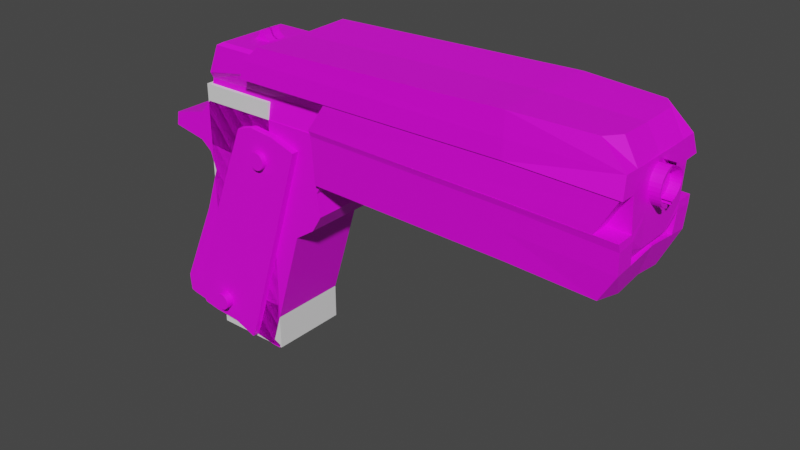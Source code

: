 # Source: Sci-Fi_Pistol.blend  (saved by Blender 3.3.6; exported with 4.5.12 LTS)
import bpy
from mathutils import Matrix  # noqa: F401  (used for matrix-valued properties, if any)

bpy.ops.wm.read_factory_settings(use_empty=True)
scene = bpy.context.scene
scene.name = 'Scene'

# ---- collections
col_collection = bpy.data.collections.new('Collection'); scene.collection.children.link(col_collection)

# ---- images (referenced by path relative to the original .blend; pixels are not part of the script)
import os
ASSET_DIR = os.environ.get("B2B_ASSET_DIR", "")  # directory of the original .blend (textures are referenced by path, not embedded)
HERE = os.path.dirname(os.path.abspath(__file__))  # packed textures are extracted next to this script under _unpacked/

def load_image(name, relpath, width, height, colorspace="sRGB"):
    """Load a texture the original file referenced (path relative to the .blend, or extracted next to this script)."""
    p = next((c for c in (os.path.join(HERE, relpath), os.path.join(ASSET_DIR, relpath)) if relpath and os.path.exists(c)), "")
    if p:
        img = bpy.data.images.load(p, check_existing=True)
        img.name = name
    else:  # same state as the original file: an image datablock whose file is absent (Cycles renders it pink)
        img = bpy.data.images.new(name, width, height)
        img.source = "FILE"
        img.filepath = "//" + (relpath or name)
    img.colorspace_settings.name = colorspace
    return img
img_base_colour_diffuse = load_image('Base Colour Diffuse', 'Base Colour Diffuse.png', 1024, 1024, 'sRGB')

# ---- materials (node trees are filled in below, after node groups)
mat_base = bpy.data.materials.new('Base')
mat_base.use_transparent_shadow = False

# ---- material node trees
mat_base.use_nodes = True; mat_base.node_tree.nodes.clear()
_N = mat_base.node_tree.nodes; _L = mat_base.node_tree.links
n0 = _N.new('ShaderNodeBsdfPrincipled'); n0.name = 'Principled BSDF'; n0.location = (10, 300)
n0.distribution = 'GGX'
n0.subsurface_method = 'RANDOM_WALK_SKIN'
n0.inputs[3].default_value = 1.45
n0.inputs[27].default_value = (0.0, 0.0, 0.0, 1.0)
n0.inputs[28].default_value = 1.0
n1 = _N.new('ShaderNodeOutputMaterial'); n1.name = 'Material Output'; n1.location = (300, 300)
n2 = _N.new('ShaderNodeTexImage'); n2.name = 'Image Texture'; n2.location = (-299, 168)
n2.image = img_base_colour_diffuse
_L.new(n0.outputs[0], n1.inputs[0])
_L.new(n2.outputs[0], n0.inputs[0])
n1.is_active_output = True

# ---- world
world_world = bpy.data.worlds.new('World'); scene.world = world_world
world_world.use_nodes = True; world_world.node_tree.nodes.clear()
_N = world_world.node_tree.nodes; _L = world_world.node_tree.links
n0 = _N.new('ShaderNodeOutputWorld'); n0.name = 'World Output'; n0.location = (300, 300)
n1 = _N.new('ShaderNodeBackground'); n1.name = 'Background'; n1.location = (10, 300)
n1.inputs[0].default_value = (0.05088, 0.05088, 0.05088, 1.0)
_L.new(n1.outputs[0], n0.inputs[0])
n0.is_active_output = True
world_world.color = (0.05088, 0.05088, 0.05088)
world_world.use_sun_shadow = False
world_world.sun_shadow_jitter_overblur = 0.0

# ---- meshes
me_cube_001 = bpy.data.meshes.new('Cube.001')
me_cube_001.from_pydata([(-1.0, -1.0, -1.0), (-1.0, -1.0, 1.0), (1.0, -1.0, -1.0), (1.0, -1.0, 1.0), (-1.0, 0.0, -1.0), (-1.0, 0.0, 1.0), (1.0, 0.0, -1.0), (1.0, 0.0, 1.0)], [], [(6, 7, 3, 2), (2, 3, 1, 0), (4, 6, 2, 0), (7, 5, 1, 3), (0, 1, 5, 4)])
_uv = me_cube_001.uv_layers.new(name='UVMap')
_uv.uv.foreach_set('vector', [0.375, 0.625, 0.625, 0.625, 0.625, 0.75, 0.375, 0.75, 0.375, 0.75, 0.625, 0.75, 0.625, 1.0, 0.375, 1.0, 0.125, 0.625, 0.375, 0.625, 0.375, 0.75, 0.125, 0.75, 0.625, 0.625, 0.875, 0.625, 0.875, 0.75, 0.625, 0.75, 0.375, 0.0, 0.625, 0.0, 0.625, 0.125, 0.375, 0.125])
me_cube_001.update()
me_cube_002 = bpy.data.meshes.new('Cube.002')
me_cube_002.from_pydata([(4.341, -1.0, -0.9763), (6.13, -1.0, 0.9973), (7.814, -1.0, -0.9684), (8.997, -1.0, 0.8577), (4.341, 0.0, -0.9763), (6.13, 0.0, 0.9973), (7.814, 0.0, -0.9684), (8.997, 0.0, 0.8577), (4.597, -1.0, -0.1994), (7.786, -1.0, -0.3942), (7.786, 0.0, -0.3942), (4.597, 0.0, -0.1994), (9.025, -1.0, -0.7821), (9.025, 0.0, -0.7821), (4.51, 0.0, -0.743), (4.51, -1.0, -0.743), (4.065, -1.0, -0.7434), (9.081, -1.0, -0.6712), (9.081, 0.0, -0.6759), (4.065, 0.0, -0.7434), (4.34, -1.0, -0.337), (7.924, -1.0, -0.5416), (7.924, 0.0, -0.5416), (4.34, 0.0, -0.337), (8.123, -1.0, -0.8555), (8.123, 0.0, -0.8555), (4.341, -1.0, -0.9763), (4.383, -1.0, -0.9269), (4.341, 0.0, -0.9763), (4.51, 0.0, -0.743), (4.51, -1.0, -0.743), (4.383, -1.0, -0.9269), (-0.7467, -1.0, -0.9881), (-0.7467, 0.0, -0.9881), (-0.7249, 0.0, -0.743), (-0.7249, -1.0, -0.743), (-0.7541, -1.0, -0.9229), (-0.7249, 0.0, -0.743), (-0.7249, -1.0, -0.743), (-0.7541, 0.0, -0.9229), (-0.7541, -1.0, -0.9229), (7.811, -0.9906, -0.9678), (7.285, -0.9024, -1.457), (-3.11, -0.7703, -1.454), (7.811, 0.0, -0.9678), (7.285, 0.0, -1.457), (-3.255, 0.0, -0.8589), (-2.746, 0.0, -1.464), (-0.739, -0.9024, -1.464), (-0.739, 0.0, -1.464), (-0.739, 0.0, -0.9614), (-0.7467, 0.0, -0.8059), (-0.7467, -1.0, -0.8059), (-0.7541, -1.0, -0.7407), (-0.7467, 0.0, -0.8059), (-0.7467, -1.0, -0.8059), (-0.7541, 0.0, -0.7407), (-0.7541, -1.0, -0.7407), (-3.114, 0.0, -0.7849), (-3.114, -0.7123, -0.7849), (-0.739, -0.8968, -0.7792), (-0.739, 0.0, -0.7792), (-3.489, -0.4022, -1.253), (1.154, -0.4235, -1.265), (-3.489, -0.3837, -1.272), (1.154, -0.3989, -1.291), (-3.489, -0.3484, -1.294), (1.154, -0.359, -1.315), (-3.489, -0.2978, -1.314), (1.154, -0.3053, -1.336), (-3.489, -0.2348, -1.33), (1.154, -0.2399, -1.354), (-3.489, -0.162, -1.343), (1.154, -0.1652, -1.367), (-3.489, -0.08268, -1.351), (1.154, -0.08423, -1.375), (1.154, 0.0, -1.377), (1.154, 0.0, -1.098), (-3.489, -0.08268, -1.125), (1.154, -0.08423, -1.101), (-3.489, -0.162, -1.132), (1.154, -0.1652, -1.109), (-3.489, -0.2348, -1.145), (1.154, -0.2399, -1.122), (-3.489, -0.2978, -1.162), (1.154, -0.3053, -1.139), (-3.489, -0.3484, -1.182), (1.154, -0.359, -1.16), (-3.489, -0.3837, -1.203), (1.154, -0.3989, -1.184), (-3.489, -0.4022, -1.223), (1.154, -0.4235, -1.21), (-3.489, -0.4068, -1.238), (1.154, -0.4318, -1.238), (5.707, -1.0, 0.5518), (9.187, -1.0, 0.7038), (9.153, 0.0, 0.7038), (5.707, 0.0, 0.5518), (8.182, -1.0, -0.02444), (8.148, 0.0, -0.02444), (5.118, 0.0, -0.08445), (5.118, -1.0, -0.08445), (6.081, -1.0, 0.9451), (9.147, -1.0, 0.8424), (9.143, 0.0, 0.8424), (6.081, 0.0, 0.9451), (5.892, -1.0, 0.9719), (5.911, -1.0, 0.9987), (5.911, 0.0, 0.9987), (5.892, 0.0, 0.9719), (8.22, -1.0, -0.6191), (8.22, 0.0, -0.6215), (4.433, 0.0, -0.5168), (4.433, -1.0, -0.5168), (7.723, -0.9906, -1.201), (-3.264, -0.9906, -1.271), (-3.264, 0.0, -1.161), (7.723, 0.0, -1.201), (-0.739, -0.9906, -1.291), (7.427, -0.9906, -1.432), (-3.218, -0.8509, -1.415), (-3.217, 0.0, -1.412), (7.427, 0.0, -1.432), (-0.739, -0.9906, -1.433), (6.941, 0.02631, -1.457), (6.756, 0.02631, -1.53), (6.941, -0.2444, -1.457), (6.756, -0.2444, -1.53), (6.485, 0.02631, -1.457), (6.677, 0.02631, -1.531), (6.485, -0.2444, -1.457), (6.677, -0.2444, -1.531), (6.802, 0.02631, -1.497), (6.802, -0.2444, -1.497), (6.638, -0.2444, -1.497), (6.638, 0.02631, -1.497), (6.86, -0.2444, -1.475), (6.593, -0.2444, -1.477), (6.593, 0.02631, -1.477), (6.86, 0.02631, -1.475), (-2.588, 0.0, -1.48), (-2.924, 0.0, -1.483), (-2.457, -0.2292, -1.463), (-2.681, -0.2292, -1.494), (-2.924, -0.2292, -1.483), (-2.588, -0.2292, -1.48), (-3.011, -0.2292, -1.463), (-2.818, -0.2292, -1.496), (-2.457, 0.0, -1.463), (-2.681, 0.0, -1.494), (-3.011, 0.0, -1.463), (-2.818, 0.0, -1.496), (-3.489, -0.4235, -1.265), (-3.489, -0.3989, -1.291), (-3.489, -0.359, -1.315), (-3.489, -0.3053, -1.336), (-3.489, -0.2399, -1.354), (-3.489, -0.1652, -1.367), (-3.489, -0.08423, -1.375), (-3.489, -0.08423, -1.101), (-3.489, -0.1652, -1.109), (-3.489, -0.2399, -1.122), (-3.489, -0.3053, -1.139), (-3.489, -0.359, -1.16), (-3.489, -0.3989, -1.184), (-3.489, -0.4235, -1.21), (-3.489, -0.4318, -1.238), (-3.489, -0.4318, -1.238), (-3.489, -0.4235, -1.265), (-3.489, -0.3989, -1.291), (-3.489, -0.359, -1.315), (-3.489, -0.3053, -1.336), (-3.489, -0.2399, -1.354), (-3.489, -0.1652, -1.367), (-3.489, -0.08423, -1.375), (-3.489, -0.08423, -1.101), (-3.489, -0.1652, -1.109), (-3.489, -0.2399, -1.122), (-3.489, -0.3053, -1.139), (-3.489, -0.359, -1.16), (-3.489, -0.3989, -1.184), (-3.489, -0.4235, -1.21), (-3.489, -0.4068, -1.238), (-3.489, -0.4022, -1.253), (-3.489, -0.3837, -1.272), (-3.489, -0.3484, -1.294), (-3.489, -0.2978, -1.314), (-3.489, -0.2348, -1.33), (-3.489, -0.162, -1.343), (-3.489, -0.08268, -1.351), (-3.489, -0.08268, -1.125), (-3.489, -0.162, -1.132), (-3.489, -0.2348, -1.145), (-3.489, -0.2978, -1.162), (-3.489, -0.3484, -1.182), (-3.489, -0.3837, -1.203), (-3.489, -0.4022, -1.223), (-2.453, -0.02388, -1.353), (-2.453, -0.02388, -1.123), (-2.453, -0.4068, -1.238), (-2.453, -0.4022, -1.253), (-2.453, -0.3837, -1.272), (-2.453, -0.3484, -1.294), (-2.453, -0.2978, -1.314), (-2.453, -0.2348, -1.33), (-2.453, -0.162, -1.343), (-2.453, -0.08268, -1.351), (-2.453, -0.08268, -1.125), (-2.453, -0.162, -1.132), (-2.453, -0.2348, -1.145), (-2.453, -0.2978, -1.162), (-2.453, -0.3484, -1.182), (-2.453, -0.3837, -1.203), (-2.453, -0.4022, -1.223), (7.962, 0.0, 0.8689), (6.26, 0.0, -0.8956), (8.363, -1.178, 0.7956), (6.676, -1.178, -0.8034), (6.259, -1.178, -0.8451), (7.962, -1.178, 0.8689), (6.682, -1.178, 0.9075), (5.062, -1.178, -0.7653), (8.377, 0.0, 0.8453), (6.696, 0.0, -0.8521), (6.666, 0.0, 0.9602), (4.955, 0.0, -0.8049), (5.611, -1.178, -0.8225), (7.295, -1.178, 0.8335), (7.299, 0.0, 0.8839), (5.608, 0.0, -0.8728), (7.849, -1.178, 0.7518), (8.535, -1.178, 0.6993), (6.539, -1.178, 0.788), (6.505, 0.0, 0.8248), (8.625, 0.0, 0.7069), (7.187, -1.178, 0.7673), (7.743, -0.8857, -1.146), (-3.262, -0.8968, -1.006), (-3.262, 0.0, -1.09), (7.743, 0.0, -1.146), (-0.739, -0.8968, -1.043), (-0.6192, -0.8884, -0.9615), (-0.6192, 0.0, -0.9615), (-0.6266, -0.9024, -1.464), (-0.6266, 0.0, -1.464), (-0.6204, -0.9906, -1.291), (-0.6246, -0.9906, -1.433), (-0.6201, -0.8857, -1.154), (6.26, -1.178, -0.8956), (5.608, -1.178, -0.8728), (8.625, -1.178, 0.7069), (8.377, -1.178, 0.8453), (7.96, -1.178, 0.8185), (4.955, -1.178, -0.8049), (6.505, -1.178, 0.8248), (6.666, -1.178, 0.9602), (7.299, -1.178, 0.8839), (6.696, -1.178, -0.8521), (7.285, -0.4512, -1.457), (-3.255, -0.4484, -0.8589), (7.811, -0.4953, -0.9678), (-2.746, -0.4512, -1.464), (-0.739, -0.4484, -0.9614), (-0.739, -0.4512, -1.464), (-3.114, -0.4484, -0.7849), (-0.739, -0.4484, -0.7792), (-3.264, -0.4953, -1.161), (7.723, -0.4953, -1.201), (-3.217, -0.4953, -1.412), (7.427, -0.4953, -1.432), (7.743, -0.4429, -1.146), (-3.262, -0.4484, -1.09), (-0.6192, -0.4953, -0.9615), (-0.6266, -0.4512, -1.464), (-3.239, -0.798, -0.8944), (-3.272, -0.8481, -0.9573), (-3.255, -0.8153, -0.921), (-0.7545, -0.8481, -0.9931), (-0.7545, -0.8481, -0.9297), (-0.739, -0.8651, -0.9614), (-0.7141, -0.9163, -0.9614), (-0.7361, -1.348, -1.027), (-3.259, -1.348, -1.002), (-0.7515, -1.3, -0.9774), (-3.269, -1.3, -0.9416), (-0.7007, -0.7168, -0.5982), (-3.023, -0.7168, -0.5624), (-0.6978, -1.168, -0.5826), (-2.819, -1.14, -0.5468), (-0.7285, -1.244, -0.8083), (-0.7315, -0.7919, -0.8239), (-3.249, -0.7919, -0.7881), (-3.246, -1.244, -0.7725), (-0.7048, 0.0, -0.6283), (-3.027, 0.0, -0.5925), (-0.7356, 0.0, -0.8541), (-3.253, 0.0, -0.8183), (4.271, -0.8258, -1.024), (4.286, -0.8744, -1.068), (4.274, -1.277, -1.009), (4.289, -1.326, -1.053), (4.327, -1.146, -0.614), (4.325, -0.6945, -0.6296), (4.297, -1.221, -0.8397), (4.294, -0.7695, -0.8554), (4.277, -0.9906, -0.9651), (4.277, 0.0, -0.9651), (3.968, -0.9024, -1.46), (3.968, 0.0, -1.46), (6.295, -0.9906, -1.284), (6.121, -0.9906, -1.433), (4.237, -0.8857, -1.149), (4.277, -0.4953, -0.9651), (3.968, -0.4512, -1.46), (-3.222, -1.239, -1.419), (-3.268, -1.379, -1.275), (-0.7431, -1.379, -1.437), (-0.7431, -1.379, -1.295), (-0.6245, -1.379, -1.295), (-0.6286, -1.379, -1.437), (6.291, -1.379, -1.288), (6.117, -1.379, -1.437), (-0.7469, -1.361, -1.617), (-0.7428, -0.9733, -1.613), (-0.6283, -0.9733, -1.613), (-2.898, -0.8335, -1.594), (5.701, -0.9733, -1.556), (-2.644, -1.193, -1.598), (-0.6324, -1.361, -1.617), (5.697, -1.361, -1.56), (-0.606, -0.0123, -1.424), (-0.7205, -0.0123, -1.424), (-3.199, 0.0, -1.405), (6.14, -0.0123, -1.423), (-0.6098, 0.0, -1.603), (-0.7242, 0.0, -1.603), (-2.88, 0.0, -1.584), (5.72, 0.0, -1.546), (4.086, -1.33, -1.096), (3.772, -1.344, -1.245), (-2.653, -1.347, -1.064), (-2.905, -1.344, -1.229), (4.256, 0.0, -1.09), (3.782, 0.0, -1.292), (-2.714, 0.0, -1.001), (-3.234, 0.0, -1.292), (3.782, -1.345, -1.292), (4.302, -1.329, -1.053), (-2.714, -1.345, -1.001), (-3.234, -1.345, -1.292), (0.615, -1.337, -1.029), (0.09497, -1.345, -1.292), (0.09497, 0.0, -1.292), (0.615, 0.0, -1.011), (0.5188, -1.339, -1.075), (0.1849, -1.344, -1.245), (0.9724, -1.336, -1.032), (0.9724, 0.0, -1.012), (0.8646, -1.338, -1.078), (0.4524, -1.345, -1.292), (0.4524, 0.0, -1.292), (0.5326, -1.344, -1.245), (6.027, -1.307, -0.7088), (6.027, -0.8709, -0.7306), (5.986, -1.307, -0.7075), (5.985, -0.8709, -0.7293), (5.947, -1.307, -0.7036), (5.944, -0.8709, -0.7252), (5.911, -1.307, -0.6974), (5.906, -0.8709, -0.7187), (5.88, -1.307, -0.6892), (5.873, -0.8709, -0.71), (5.855, -1.307, -0.6797), (5.846, -0.8709, -0.6993), (5.839, -1.307, -0.67), (5.826, -0.8709, -0.6871), (5.833, -1.307, -0.6627), (5.813, -0.8709, -0.6739), (5.832, -1.307, -0.6601), (5.809, -0.8709, -0.6601), (5.833, -1.307, -0.6576), (5.813, -0.8709, -0.6464), (5.839, -1.307, -0.6503), (5.826, -0.8709, -0.6331), (5.855, -1.307, -0.6406), (5.846, -0.8709, -0.621), (5.88, -1.307, -0.631), (5.873, -0.8709, -0.6103), (5.911, -1.307, -0.6228), (5.906, -0.8709, -0.6015), (5.947, -1.307, -0.6166), (5.944, -0.8709, -0.595), (5.986, -1.307, -0.6128), (5.985, -0.8709, -0.591), (6.027, -1.307, -0.6114), (6.027, -0.8709, -0.5896), (6.068, -1.307, -0.6128), (6.07, -0.8709, -0.591), (6.108, -1.307, -0.6166), (6.11, -0.8709, -0.595), (6.144, -1.307, -0.6228), (6.148, -0.8709, -0.6015), (6.174, -1.307, -0.631), (6.181, -0.8709, -0.6103), (6.199, -1.307, -0.6406), (6.208, -0.8709, -0.621), (6.215, -1.307, -0.6503), (6.228, -0.8709, -0.6331), (6.222, -1.307, -0.6576), (6.241, -0.8709, -0.6464), (6.222, -1.307, -0.6601), (6.245, -0.8709, -0.6601), (6.222, -1.307, -0.6627), (6.241, -0.8709, -0.6739), (6.215, -1.307, -0.67), (6.228, -0.8709, -0.6871), (6.199, -1.307, -0.6797), (6.208, -0.8709, -0.6993), (6.174, -1.307, -0.6892), (6.181, -0.8709, -0.71), (6.144, -1.307, -0.6974), (6.148, -0.8709, -0.7187), (6.108, -1.307, -0.7036), (6.11, -0.8709, -0.7252), (6.068, -1.307, -0.7075), (6.07, -0.8709, -0.7293), (6.027, -1.307, -0.7306), (5.985, -1.307, -0.7293), (5.944, -1.307, -0.7252), (5.906, -1.307, -0.7187), (5.873, -1.307, -0.71), (5.846, -1.307, -0.6993), (5.826, -1.307, -0.6871), (5.813, -1.307, -0.6739), (5.809, -1.307, -0.6601), (5.813, -1.307, -0.6464), (5.826, -1.307, -0.6331), (5.846, -1.307, -0.621), (5.873, -1.307, -0.6103), (5.906, -1.307, -0.6015), (5.944, -1.307, -0.595), (5.985, -1.307, -0.591), (6.027, -1.307, -0.5896), (6.07, -1.307, -0.591), (6.11, -1.307, -0.595), (6.148, -1.307, -0.6015), (6.181, -1.307, -0.6103), (6.208, -1.307, -0.621), (6.228, -1.307, -0.6331), (6.241, -1.307, -0.6464), (6.245, -1.307, -0.6601), (6.241, -1.307, -0.6739), (6.228, -1.307, -0.6871), (6.208, -1.307, -0.6993), (6.181, -1.307, -0.71), (6.148, -1.307, -0.7187), (6.11, -1.307, -0.7252), (6.07, -1.307, -0.7293), (7.557, -1.379, 0.6681), (7.557, -0.9428, 0.6463), (7.516, -1.379, 0.6694), (7.515, -0.9428, 0.6477), (7.477, -1.379, 0.6733), (7.474, -0.9428, 0.6517), (7.441, -1.379, 0.6795), (7.436, -0.9428, 0.6582), (7.41, -1.379, 0.6877), (7.403, -0.9428, 0.6669), (7.386, -1.379, 0.6972), (7.376, -0.9428, 0.6776), (7.37, -1.379, 0.7069), (7.356, -0.9428, 0.6898), (7.363, -1.379, 0.7142), (7.344, -0.9428, 0.703), (7.362, -1.379, 0.7168), (7.339, -0.9428, 0.7168), (7.363, -1.379, 0.7193), (7.344, -0.9428, 0.7305), (7.37, -1.379, 0.7267), (7.356, -0.9428, 0.7438), (7.386, -1.379, 0.7363), (7.376, -0.9428, 0.756), (7.41, -1.379, 0.7459), (7.403, -0.9428, 0.7666), (7.441, -1.379, 0.7541), (7.436, -0.9428, 0.7754), (7.477, -1.379, 0.7603), (7.474, -0.9428, 0.7819), (7.516, -1.379, 0.7642), (7.515, -0.9428, 0.7859), (7.557, -1.379, 0.7655), (7.557, -0.9428, 0.7873), (7.599, -1.379, 0.7642), (7.6, -0.9428, 0.7859), (7.638, -1.379, 0.7603), (7.641, -0.9428, 0.7819), (7.674, -1.379, 0.7541), (7.679, -0.9428, 0.7754), (7.705, -1.379, 0.7459), (7.712, -0.9428, 0.7666), (7.729, -1.379, 0.7363), (7.739, -0.9428, 0.756), (7.745, -1.379, 0.7267), (7.759, -0.9428, 0.7438), (7.752, -1.379, 0.7193), (7.771, -0.9428, 0.7305), (7.753, -1.379, 0.7168), (7.776, -0.9428, 0.7168), (7.752, -1.379, 0.7142), (7.771, -0.9428, 0.703), (7.745, -1.379, 0.7069), (7.759, -0.9428, 0.6898), (7.729, -1.379, 0.6972), (7.739, -0.9428, 0.6776), (7.705, -1.379, 0.6877), (7.712, -0.9428, 0.6669), (7.674, -1.379, 0.6795), (7.679, -0.9428, 0.6582), (7.638, -1.379, 0.6733), (7.641, -0.9428, 0.6517), (7.599, -1.379, 0.6694), (7.6, -0.9428, 0.6477), (7.557, -1.379, 0.6463), (7.515, -1.379, 0.6477), (7.474, -1.379, 0.6517), (7.436, -1.379, 0.6582), (7.403, -1.379, 0.6669), (7.376, -1.379, 0.6776), (7.356, -1.379, 0.6898), (7.344, -1.379, 0.703), (7.339, -1.379, 0.7168), (7.344, -1.379, 0.7305), (7.356, -1.379, 0.7438), (7.376, -1.379, 0.756), (7.403, -1.379, 0.7666), (7.436, -1.379, 0.7754), (7.474, -1.379, 0.7819), (7.515, -1.379, 0.7859), (7.557, -1.379, 0.7873), (7.6, -1.379, 0.7859), (7.641, -1.379, 0.7819), (7.679, -1.379, 0.7754), (7.712, -1.379, 0.7666), (7.739, -1.379, 0.756), (7.759, -1.379, 0.7438), (7.771, -1.379, 0.7305), (7.776, -1.379, 0.7168), (7.771, -1.379, 0.703), (7.759, -1.379, 0.6898), (7.739, -1.379, 0.6776), (7.712, -1.379, 0.6669), (7.679, -1.379, 0.6582), (7.641, -1.379, 0.6517), (7.6, -1.379, 0.6477)], [], [(104, 7, 3, 103), (103, 3, 1, 102), (4, 6, 2, 0), (7, 5, 1, 3), (1, 5, 108, 107), (20, 8, 11, 23), (21, 9, 8, 20), (22, 10, 9, 21), (25, 13, 12, 24), (24, 12, 15, 27), (13, 18, 17, 12), (12, 17, 16, 15), (15, 16, 19, 14), (111, 22, 21, 110), (110, 21, 20, 113), (113, 20, 23, 112), (2, 24, 27, 0), (6, 25, 24, 2), (27, 15, 30, 31), (4, 0, 26, 28), (0, 27, 31, 26), (15, 14, 29, 30), (31, 30, 35, 36), (26, 31, 36, 32), (30, 29, 34, 35), (28, 26, 32, 33), (259, 264, 58, 46), (35, 34, 37, 38), (40, 38, 37, 39), (32, 36, 53, 52), (36, 40, 57, 53), (36, 35, 38, 40), (269, 119, 42, 258), (123, 48, 43, 120), (313, 308, 45, 258), (241, 247, 240, 277, 280), (268, 121, 47, 261), (272, 262, 50, 242), (261, 263, 49, 47), (246, 243, 48, 123), (52, 53, 57, 55), (55, 57, 56, 54), (51, 52, 55, 54), (265, 264, 58, 61), (40, 39, 56, 57), (262, 279, 278, 60, 265), (33, 32, 52, 51), (71, 69, 171, 172), (63, 93, 167, 168), (73, 71, 172, 173), (65, 63, 168, 169), (75, 73, 173, 174), (72, 74, 189, 188), (67, 65, 169, 170), (69, 67, 170, 171), (89, 87, 179, 180), (81, 79, 175, 176), (91, 89, 180, 181), (83, 81, 176, 177), (93, 91, 181, 167), (85, 83, 177, 178), (87, 85, 178, 179), (69, 67, 65, 63, 93, 91, 89, 87, 85, 83, 81, 79, 77, 76, 75, 73, 71), (101, 94, 97, 100), (98, 95, 94, 101), (99, 96, 95, 98), (10, 99, 98, 9), (9, 98, 101, 8), (8, 101, 100, 11), (94, 102, 105, 97), (95, 103, 102, 94), (96, 104, 103, 95), (106, 107, 108, 109), (105, 102, 106, 109), (102, 1, 107, 106), (16, 113, 112, 19), (17, 110, 113, 16), (18, 111, 110, 17), (247, 245, 118, 240), (271, 238, 116, 266), (240, 237, 115, 118), (270, 236, 114, 267), (310, 246, 330, 333), (266, 116, 121, 268), (118, 317, 318, 245), (267, 114, 119, 269), (132, 133, 127, 125), (133, 134, 131, 127), (134, 135, 129, 131), (135, 129, 125, 132), (126, 130, 128, 124), (131, 129, 125, 127), (138, 135, 132, 139), (137, 138, 135, 134), (136, 137, 134, 133), (139, 136, 133, 132), (124, 126, 136, 139), (126, 130, 137, 136), (130, 128, 138, 137), (128, 138, 139, 124), (140, 149, 143, 145), (145, 143, 147, 144), (146, 144, 141, 150), (148, 140, 145, 142), (142, 145, 144, 146), (147, 143, 149, 151), (142, 146, 150, 148), (144, 147, 151, 141), (170, 171, 155, 154), (178, 179, 163, 162), (169, 170, 154, 153), (172, 171, 155, 156), (176, 177, 161, 160), (181, 167, 166, 165), (173, 172, 156, 157), (168, 167, 166, 152), (179, 180, 164, 163), (175, 176, 160, 159), (174, 173, 157, 158), (169, 168, 152, 153), (177, 178, 162, 161), (180, 181, 165, 164), (62, 168, 167, 92), (64, 169, 168, 62), (68, 171, 170, 66), (72, 173, 172, 70), (80, 176, 175, 78), (70, 172, 171, 68), (74, 174, 173, 72), (66, 170, 169, 64), (82, 177, 176, 80), (84, 178, 177, 82), (86, 179, 178, 84), (88, 180, 179, 86), (90, 181, 180, 88), (92, 167, 181, 90), (191, 208, 209, 192), (92, 62, 183, 182), (90, 92, 182, 196), (62, 64, 184, 183), (64, 66, 185, 184), (66, 68, 186, 185), (80, 82, 192, 191), (70, 72, 188, 187), (82, 84, 193, 192), (84, 86, 194, 193), (78, 80, 191, 190), (86, 88, 195, 194), (68, 70, 187, 186), (88, 90, 196, 195), (202, 203, 204, 205, 206, 197, 198, 207, 208, 209, 210, 211, 212, 213, 199, 200, 201), (185, 202, 203, 186), (192, 209, 210, 193), (187, 204, 205, 188), (193, 210, 211, 194), (194, 211, 212, 195), (190, 207, 208, 191), (195, 212, 213, 196), (186, 203, 204, 187), (196, 213, 199, 182), (188, 205, 206, 189), (182, 199, 200, 183), (184, 201, 202, 185), (183, 200, 201, 184), (234, 250, 257, 223), (235, 232, 221, 226), (251, 222, 214, 219), (231, 230, 218, 217), (219, 214, 228, 256), (249, 229, 215, 248), (248, 215, 223, 257), (256, 228, 224, 255), (254, 233, 225, 253), (253, 225, 229, 249), (230, 235, 226, 218), (252, 227, 235, 230), (255, 224, 233, 254), (216, 252, 230, 231), (227, 220, 232, 235), (222, 251, 250, 234), (260, 41, 236, 270), (278, 60, 59, 274), (259, 46, 238, 271), (241, 280, 279, 262, 272), (305, 241, 247, 311), (246, 123, 331, 330), (311, 247, 245, 309), (310, 307, 243, 246), (312, 272, 242, 306), (263, 273, 244, 49), (226, 249, 248, 218), (231, 250, 251, 216), (216, 251, 219, 252), (221, 253, 249, 226), (220, 255, 254, 232), (252, 219, 256, 227), (218, 248, 257, 217), (227, 256, 255, 220), (217, 257, 250, 231), (232, 254, 253, 221), (48, 243, 273, 263), (305, 241, 272, 312), (274, 59, 264, 259, 276), (44, 260, 270, 239), (117, 267, 269, 122), (115, 266, 268, 120), (239, 270, 267, 117), (237, 271, 266, 115), (60, 59, 264, 265), (43, 48, 263, 261), (120, 268, 261, 43), (50, 262, 265, 61), (307, 313, 258, 42), (122, 269, 258, 45), (281, 300, 299, 283), (274, 276, 275), (277, 278, 279, 280), (274, 275, 277, 278), (276, 259, 271, 237, 275), (283, 284, 282, 281), (237, 282, 284, 275), (283, 299, 303, 289), (240, 281, 282, 237), (286, 288, 287, 285), (286, 294, 296, 291), (289, 287, 288, 292), (292, 288, 286, 291), (284, 292, 291, 275), (283, 289, 292, 284), (275, 291, 290, 277), (277, 240, 298, 297), (296, 295, 293, 294), (285, 293, 294, 286), (290, 295, 293, 285), (291, 296, 295, 290), (297, 299, 300, 298), (304, 302, 301, 303), (297, 304, 303, 299), (289, 303, 301, 287), (287, 301, 302, 285), (285, 302, 304, 290), (240, 281, 300, 298), (290, 277, 297, 304), (243, 307, 313, 273), (41, 305, 312, 260), (260, 312, 306, 44), (119, 310, 307, 42), (236, 311, 309, 114), (114, 309, 310, 119), (41, 305, 311, 236), (273, 313, 308, 244), (318, 317, 316, 319), (317, 315, 314, 316), (320, 318, 319, 321), (314, 327, 322, 316), (120, 314, 315, 115), (309, 320, 321, 310), (245, 318, 320, 309), (115, 315, 317, 118), (326, 329, 328, 324), (323, 322, 327, 325), (324, 328, 322, 323), (123, 120, 332, 331), (120, 325, 327, 314), (316, 322, 328, 319), (321, 329, 326, 310), (319, 328, 329, 321), (330, 331, 335, 334), (331, 332, 336, 335), (333, 337, 334, 330), (324, 334, 337, 326), (323, 335, 334, 324), (120, 332, 336, 325), (326, 337, 333, 310), (325, 336, 335, 323), (342, 347, 346, 343), (354, 340, 341, 355), (359, 346, 343, 360), (350, 348, 344, 353), (348, 344, 345, 349), (339, 346, 347, 338), (354, 350, 348, 340), (361, 359, 346, 339), (340, 348, 349, 341), (341, 349, 351, 355), (358, 356, 350, 354), (356, 350, 353, 357), (349, 351, 352, 345), (358, 354, 355, 361), (338, 358, 361, 339), (347, 356, 357, 342), (338, 347, 356, 358), (355, 351, 359, 361), (351, 359, 360, 352), (426, 427, 365, 363), (427, 428, 367, 365), (428, 429, 369, 367), (429, 430, 371, 369), (430, 431, 373, 371), (431, 432, 375, 373), (432, 433, 377, 375), (433, 434, 379, 377), (434, 435, 381, 379), (435, 436, 383, 381), (436, 437, 385, 383), (437, 438, 387, 385), (438, 439, 389, 387), (439, 440, 391, 389), (440, 441, 393, 391), (441, 442, 395, 393), (442, 443, 397, 395), (443, 444, 399, 397), (444, 445, 401, 399), (445, 446, 403, 401), (446, 447, 405, 403), (447, 448, 407, 405), (448, 449, 409, 407), (449, 450, 411, 409), (450, 451, 413, 411), (451, 452, 415, 413), (452, 453, 417, 415), (453, 454, 419, 417), (454, 455, 421, 419), (455, 456, 423, 421), (365, 363, 425, 423, 421, 419, 417, 415, 413, 411, 409, 407, 405, 403, 401, 399, 397, 395, 393, 391, 389, 387, 385, 383, 381, 379, 377, 375, 373, 371, 369, 367), (456, 457, 425, 423), (457, 426, 363, 425), (362, 424, 422, 420, 418, 416, 414, 412, 410, 408, 406, 404, 402, 400, 398, 396, 394, 392, 390, 388, 386, 384, 382, 380, 378, 376, 374, 372, 370, 368, 366, 364), (364, 427, 426, 362), (366, 428, 427, 364), (368, 429, 428, 366), (370, 430, 429, 368), (372, 431, 430, 370), (374, 432, 431, 372), (376, 433, 432, 374), (378, 434, 433, 376), (380, 435, 434, 378), (382, 436, 435, 380), (384, 437, 436, 382), (386, 438, 437, 384), (388, 439, 438, 386), (390, 440, 439, 388), (392, 441, 440, 390), (394, 442, 441, 392), (396, 443, 442, 394), (398, 444, 443, 396), (400, 445, 444, 398), (402, 446, 445, 400), (404, 447, 446, 402), (406, 448, 447, 404), (408, 449, 448, 406), (410, 450, 449, 408), (412, 451, 450, 410), (414, 452, 451, 412), (416, 453, 452, 414), (418, 454, 453, 416), (420, 455, 454, 418), (422, 456, 455, 420), (424, 457, 456, 422), (362, 426, 457, 424), (522, 523, 461, 459), (523, 524, 463, 461), (524, 525, 465, 463), (525, 526, 467, 465), (526, 527, 469, 467), (527, 528, 471, 469), (528, 529, 473, 471), (529, 530, 475, 473), (530, 531, 477, 475), (531, 532, 479, 477), (532, 533, 481, 479), (533, 534, 483, 481), (534, 535, 485, 483), (535, 536, 487, 485), (536, 537, 489, 487), (537, 538, 491, 489), (538, 539, 493, 491), (539, 540, 495, 493), (540, 541, 497, 495), (541, 542, 499, 497), (542, 543, 501, 499), (543, 544, 503, 501), (544, 545, 505, 503), (545, 546, 507, 505), (546, 547, 509, 507), (547, 548, 511, 509), (548, 549, 513, 511), (549, 550, 515, 513), (550, 551, 517, 515), (551, 552, 519, 517), (461, 459, 521, 519, 517, 515, 513, 511, 509, 507, 505, 503, 501, 499, 497, 495, 493, 491, 489, 487, 485, 483, 481, 479, 477, 475, 473, 471, 469, 467, 465, 463), (552, 553, 521, 519), (553, 522, 459, 521), (458, 520, 518, 516, 514, 512, 510, 508, 506, 504, 502, 500, 498, 496, 494, 492, 490, 488, 486, 484, 482, 480, 478, 476, 474, 472, 470, 468, 466, 464, 462, 460), (460, 523, 522, 458), (462, 524, 523, 460), (464, 525, 524, 462), (466, 526, 525, 464), (468, 527, 526, 466), (470, 528, 527, 468), (472, 529, 528, 470), (474, 530, 529, 472), (476, 531, 530, 474), (478, 532, 531, 476), (480, 533, 532, 478), (482, 534, 533, 480), (484, 535, 534, 482), (486, 536, 535, 484), (488, 537, 536, 486), (490, 538, 537, 488), (492, 539, 538, 490), (494, 540, 539, 492), (496, 541, 540, 494), (498, 542, 541, 496), (500, 543, 542, 498), (502, 544, 543, 500), (504, 545, 544, 502), (506, 546, 545, 504), (508, 547, 546, 506), (510, 548, 547, 508), (512, 549, 548, 510), (514, 550, 549, 512), (516, 551, 550, 514), (518, 552, 551, 516), (520, 553, 552, 518), (458, 522, 553, 520)])
_uv = me_cube_002.uv_layers.new(name='UVMap')
_uv.uv.foreach_set('vector', [0.8591, 0.8826, 0.8591, 0.8835, 0.853, 0.8835, 0.853, 0.8826, 0.6333, 0.8445, 0.6332, 0.8435, 0.6323, 0.8261, 0.6326, 0.8258, 0.1815, 0.8843, 0.1815, 0.8632, 0.1876, 0.8632, 0.1876, 0.8843, 0.6384, 0.8816, 0.6384, 0.899, 0.6323, 0.899, 0.6323, 0.8816, 0.6323, 0.899, 0.6384, 0.899, 0.6384, 0.9004, 0.6323, 0.9004, 0.6273, 0.9079, 0.6257, 0.9079, 0.6257, 0.9018, 0.6273, 0.9018, 0.6417, 0.837, 0.6408, 0.8361, 0.6396, 0.8167, 0.6404, 0.8152, 0.6293, 0.9018, 0.6302, 0.9018, 0.6302, 0.9079, 0.6293, 0.9079, 0.6463, 0.8672, 0.6463, 0.8617, 0.6524, 0.8617, 0.6524, 0.8672, 0.6436, 0.8382, 0.6432, 0.8437, 0.6429, 0.8162, 0.644, 0.8154, 0.5977, 0.9058, 0.5983, 0.9058, 0.5983, 0.9119, 0.5977, 0.9119, 0.6432, 0.8437, 0.6425, 0.844, 0.6429, 0.8135, 0.6429, 0.8162, 0.1701, 0.9026, 0.1674, 0.9026, 0.1674, 0.8966, 0.1701, 0.8966, 0.6098, 0.8997, 0.6098, 0.9015, 0.6037, 0.9015, 0.6037, 0.8997, 0.6422, 0.8388, 0.6417, 0.837, 0.6404, 0.8152, 0.6415, 0.8157, 0.6729, 0.9041, 0.674, 0.9041, 0.674, 0.9102, 0.6729, 0.9102, 0.6443, 0.8363, 0.6436, 0.8382, 0.644, 0.8154, 0.6443, 0.8152, 0.6463, 0.869, 0.6463, 0.8672, 0.6524, 0.8672, 0.6524, 0.869, 0.1555, 0.8885, 0.1555, 0.8885, 0.1555, 0.8885, 0.1555, 0.8885, 0.1555, 0.8885, 0.1555, 0.8885, 0.1555, 0.8885, 0.1555, 0.8885, 0.1555, 0.8885, 0.1555, 0.8885, 0.1555, 0.8885, 0.1555, 0.8885, 0.1555, 0.8885, 0.1555, 0.8885, 0.1555, 0.8885, 0.1555, 0.8885, 0.661, 0.8989, 0.6599, 0.8996, 0.6598, 0.8678, 0.6609, 0.8676, 0.6613, 0.8986, 0.661, 0.8989, 0.6609, 0.8676, 0.6613, 0.8676, 0.6384, 0.8786, 0.6323, 0.8786, 0.6323, 0.8467, 0.6384, 0.8467, 0.1389, 0.8556, 0.145, 0.8556, 0.145, 0.8866, 0.1389, 0.8866, 0.8476, 0.8745, 0.8476, 0.8753, 0.8504, 0.8753, 0.8504, 0.8745, 0.2019, 0.8771, 0.2019, 0.8771, 0.2019, 0.8771, 0.2019, 0.8771, 0.1518, 0.8982, 0.1529, 0.8982, 0.1529, 0.9043, 0.1518, 0.9043, 0.1555, 0.8808, 0.1555, 0.8812, 0.1555, 0.8823, 0.1555, 0.8819, 0.2019, 0.8771, 0.2019, 0.8771, 0.2019, 0.8771, 0.2019, 0.8771, 0.2019, 0.8771, 0.2019, 0.8771, 0.2019, 0.8771, 0.2019, 0.8771, 0.8193, 0.8802, 0.8223, 0.8802, 0.8218, 0.8794, 0.8191, 0.8794, 0.1368, 0.8227, 0.1363, 0.8227, 0.1355, 0.8083, 0.136, 0.8076, 0.8191, 0.8592, 0.8163, 0.8592, 0.8163, 0.8794, 0.8191, 0.8794, 0.202, 0.8237, 0.2009, 0.8237, 0.2016, 0.823, 0.2019, 0.8229, 0.202, 0.8232, 0.1338, 0.8076, 0.1308, 0.8076, 0.1308, 0.8105, 0.1335, 0.8105, 0.1941, 0.859, 0.1938, 0.8597, 0.1911, 0.8597, 0.1911, 0.859, 0.1335, 0.8105, 0.1335, 0.8227, 0.1308, 0.8227, 0.1308, 0.8105, 0.1368, 0.8234, 0.1363, 0.8234, 0.1363, 0.8227, 0.1368, 0.8227, 0.2019, 0.8771, 0.2019, 0.8771, 0.2019, 0.8771, 0.2019, 0.8771, 0.179, 0.8889, 0.1794, 0.8889, 0.1794, 0.895, 0.179, 0.895, 0.2019, 0.8771, 0.2019, 0.8771, 0.2019, 0.8771, 0.2019, 0.8771, 0.1621, 0.882, 0.1621, 0.8675, 0.1648, 0.8675, 0.1648, 0.882, 0.1722, 0.9026, 0.1722, 0.8966, 0.1733, 0.8966, 0.1733, 0.9026, 0.1308, 0.9027, 0.1308, 0.9052, 0.1306, 0.9051, 0.1297, 0.9054, 0.1297, 0.9027, 0.1497, 0.8982, 0.1497, 0.9043, 0.1486, 0.9043, 0.1486, 0.8982, 0.3086, 0.4665, 0.309, 0.4665, 0.309, 0.4382, 0.3086, 0.4382, 0.3029, 0.4757, 0.303, 0.4757, 0.303, 0.4474, 0.3029, 0.4474, 0.3081, 0.4665, 0.3086, 0.4665, 0.3086, 0.4382, 0.3081, 0.4382, 0.3027, 0.4757, 0.3029, 0.4757, 0.3029, 0.4474, 0.3027, 0.4474, 0.3076, 0.4665, 0.3081, 0.4665, 0.3081, 0.4382, 0.3076, 0.4382, 0.1555, 0.8844, 0.1555, 0.8844, 0.1555, 0.8844, 0.1555, 0.8844, 0.3093, 0.4665, 0.3095, 0.4665, 0.3095, 0.4382, 0.3093, 0.4382, 0.309, 0.4665, 0.3093, 0.4665, 0.3093, 0.4382, 0.309, 0.4382, 0.3116, 0.4665, 0.3118, 0.4665, 0.3118, 0.4382, 0.3116, 0.4382, 0.313, 0.4665, 0.3135, 0.4665, 0.3135, 0.4382, 0.313, 0.4382, 0.3032, 0.4757, 0.3034, 0.4757, 0.3034, 0.4474, 0.3032, 0.4474, 0.3126, 0.4665, 0.313, 0.4665, 0.313, 0.4382, 0.3126, 0.4382, 0.303, 0.4757, 0.3032, 0.4757, 0.3032, 0.4474, 0.303, 0.4474, 0.3122, 0.4665, 0.3126, 0.4665, 0.3126, 0.4382, 0.3122, 0.4382, 0.3118, 0.4665, 0.3122, 0.4665, 0.3122, 0.4382, 0.3118, 0.4382, 0.1719, 0.9055, 0.172, 0.9051, 0.1721, 0.9049, 0.1723, 0.9048, 0.1725, 0.9047, 0.1726, 0.9048, 0.1728, 0.9049, 0.1729, 0.9051, 0.1731, 0.9055, 0.1732, 0.9059, 0.1732, 0.9063, 0.1733, 0.9068, 0.1733, 0.9073, 0.1716, 0.9073, 0.1716, 0.9068, 0.1717, 0.9063, 0.1718, 0.9059, 0.5945, 0.9037, 0.5945, 0.8996, 0.6006, 0.8996, 0.6006, 0.9037, 0.6385, 0.8386, 0.6341, 0.8447, 0.635, 0.8235, 0.6389, 0.8199, 0.6463, 0.8986, 0.6463, 0.8925, 0.6524, 0.8922, 0.6524, 0.8984, 0.6463, 0.9008, 0.6463, 0.8986, 0.6524, 0.8984, 0.6524, 0.9008, 0.6408, 0.8361, 0.6385, 0.8386, 0.6389, 0.8199, 0.6396, 0.8167, 0.6257, 0.9079, 0.6225, 0.9079, 0.6225, 0.9018, 0.6257, 0.9018, 0.5945, 0.8996, 0.5945, 0.8971, 0.6006, 0.8971, 0.6006, 0.8996, 0.6341, 0.8447, 0.6333, 0.8445, 0.6326, 0.8258, 0.635, 0.8235, 0.6832, 0.9112, 0.6824, 0.9112, 0.6824, 0.9051, 0.6832, 0.9051, 0.179, 0.897, 0.1792, 0.897, 0.1792, 0.9031, 0.179, 0.9031, 0.5923, 0.898, 0.5923, 0.9041, 0.5911, 0.9041, 0.5911, 0.898, 0.6326, 0.8258, 0.6323, 0.8261, 0.6323, 0.8248, 0.6324, 0.8246, 0.6463, 0.9029, 0.6486, 0.9029, 0.6486, 0.909, 0.6463, 0.909, 0.6425, 0.844, 0.6422, 0.8388, 0.6415, 0.8157, 0.6429, 0.8135, 0.6098, 0.8945, 0.6098, 0.8997, 0.6037, 0.8997, 0.6037, 0.8945, 0.2009, 0.8237, 0.2, 0.8237, 0.2, 0.823, 0.2016, 0.823, 0.3683, 0.2494, 0.3683, 0.2521, 0.3688, 0.2521, 0.3688, 0.2491, 0.8871, 0.8308, 0.8873, 0.8155, 0.8857, 0.8154, 0.8856, 0.8308, 0.8248, 0.9089, 0.8248, 0.9062, 0.8244, 0.9055, 0.8244, 0.9085, 0.1594, 0.8645, 0.1594, 0.8234, 0.1653, 0.8235, 0.1654, 0.8646, 0.3688, 0.2491, 0.3688, 0.2521, 0.3703, 0.2521, 0.3703, 0.2491, 0.2041, 0.8505, 0.2065, 0.8505, 0.2065, 0.8498, 0.2041, 0.8497, 0.8194, 0.8821, 0.8224, 0.8821, 0.8223, 0.8802, 0.8193, 0.8802, 0.8844, 0.6776, 0.8861, 0.6776, 0.8861, 0.6773, 0.8844, 0.6773, 0.9095, 0.6676, 0.9095, 0.6666, 0.9093, 0.6668, 0.9093, 0.6673, 0.8861, 0.6766, 0.8844, 0.6766, 0.8844, 0.6769, 0.8861, 0.6769, 0.2206, 0.9011, 0.2204, 0.9009, 0.2204, 0.9004, 0.2206, 0.9001, 0.1691, 0.9047, 0.1691, 0.9075, 0.1674, 0.9075, 0.1674, 0.9047, 0.8861, 0.6769, 0.8844, 0.6769, 0.8844, 0.6773, 0.8861, 0.6773, 0.2207, 0.9014, 0.2206, 0.9011, 0.2206, 0.9001, 0.2208, 0.8998, 0.8861, 0.6763, 0.8844, 0.6763, 0.8844, 0.6766, 0.8861, 0.6766, 0.9097, 0.6679, 0.9096, 0.6663, 0.9095, 0.6666, 0.9095, 0.6676, 0.8844, 0.678, 0.8861, 0.678, 0.8861, 0.6776, 0.8844, 0.6776, 0.8844, 0.6785, 0.8861, 0.6785, 0.8861, 0.678, 0.8844, 0.678, 0.9098, 0.6684, 0.9098, 0.6656, 0.9096, 0.6663, 0.9097, 0.6679, 0.8861, 0.6757, 0.8844, 0.6757, 0.8844, 0.6763, 0.8861, 0.6763, 0.2209, 0.9021, 0.2207, 0.9014, 0.2208, 0.8998, 0.2209, 0.8993, 0.1622, 0.9067, 0.1622, 0.9061, 0.1636, 0.9061, 0.1636, 0.9067, 0.22, 0.8913, 0.2199, 0.8907, 0.2199, 0.8899, 0.2199, 0.8892, 0.1636, 0.9041, 0.1636, 0.9046, 0.1622, 0.9046, 0.1622, 0.9041, 0.1622, 0.9074, 0.1622, 0.9067, 0.1636, 0.9067, 0.1636, 0.9074, 0.2201, 0.8921, 0.22, 0.8913, 0.2199, 0.8892, 0.2201, 0.8887, 0.1636, 0.9052, 0.1636, 0.9061, 0.1622, 0.9061, 0.1622, 0.9052, 0.214, 0.9042, 0.214, 0.9076, 0.2126, 0.9076, 0.2126, 0.9042, 0.1636, 0.9046, 0.1636, 0.9052, 0.1622, 0.9052, 0.1622, 0.9046, 0.1555, 0.8864, 0.1555, 0.8864, 0.1555, 0.8864, 0.1555, 0.8864, 0.1555, 0.8864, 0.1555, 0.8864, 0.1555, 0.8864, 0.1555, 0.8864, 0.1555, 0.8864, 0.1555, 0.8864, 0.1555, 0.8864, 0.1555, 0.8864, 0.1555, 0.8864, 0.1555, 0.8864, 0.1555, 0.8864, 0.1555, 0.8864, 0.1555, 0.8864, 0.1555, 0.8864, 0.1555, 0.8864, 0.1555, 0.8864, 0.1555, 0.8864, 0.1555, 0.8864, 0.1555, 0.8864, 0.1555, 0.8864, 0.1555, 0.8864, 0.1555, 0.8864, 0.1555, 0.8864, 0.1555, 0.8864, 0.1555, 0.8864, 0.1555, 0.8864, 0.1555, 0.8864, 0.1555, 0.8864, 0.1555, 0.8864, 0.1555, 0.8864, 0.1555, 0.8864, 0.1555, 0.8864, 0.1555, 0.8864, 0.1555, 0.8864, 0.1555, 0.8864, 0.1555, 0.8864, 0.1555, 0.8864, 0.1555, 0.8864, 0.1555, 0.8864, 0.1555, 0.8864, 0.1555, 0.8864, 0.1555, 0.8864, 0.1555, 0.8864, 0.1555, 0.8864, 0.1555, 0.8864, 0.1555, 0.8864, 0.1555, 0.8864, 0.1555, 0.8864, 0.1555, 0.8864, 0.1555, 0.8864, 0.1555, 0.8864, 0.1555, 0.8864, 0.3251, 0.4788, 0.3251, 0.4786, 0.325, 0.4786, 0.325, 0.4787, 0.3252, 0.4789, 0.3253, 0.4788, 0.3251, 0.4786, 0.3251, 0.4788, 0.3254, 0.4794, 0.3256, 0.4793, 0.3255, 0.479, 0.3253, 0.4791, 0.3256, 0.4802, 0.3258, 0.4802, 0.3257, 0.4797, 0.3255, 0.4798, 0.3243, 0.4802, 0.3242, 0.4802, 0.3241, 0.4807, 0.3243, 0.4807, 0.3255, 0.4798, 0.3257, 0.4797, 0.3256, 0.4793, 0.3254, 0.4794, 0.3257, 0.4807, 0.3258, 0.4807, 0.3258, 0.4802, 0.3256, 0.4802, 0.3253, 0.4791, 0.3255, 0.479, 0.3253, 0.4788, 0.3252, 0.4789, 0.3244, 0.4798, 0.3243, 0.4797, 0.3242, 0.4802, 0.3243, 0.4802, 0.3245, 0.4794, 0.3244, 0.4793, 0.3243, 0.4797, 0.3244, 0.4798, 0.3246, 0.4791, 0.3245, 0.479, 0.3244, 0.4793, 0.3245, 0.4794, 0.3248, 0.4789, 0.3247, 0.4788, 0.3245, 0.479, 0.3246, 0.4791, 0.3249, 0.4788, 0.3248, 0.4786, 0.3247, 0.4788, 0.3248, 0.4789, 0.325, 0.4787, 0.325, 0.4786, 0.3248, 0.4786, 0.3249, 0.4788, 0.2976, 0.4732, 0.2976, 0.4795, 0.2981, 0.4795, 0.2981, 0.4732, 0.1555, 0.8844, 0.1555, 0.8844, 0.1555, 0.8844, 0.1555, 0.8844, 0.1555, 0.8844, 0.1555, 0.8844, 0.1555, 0.8844, 0.1555, 0.8844, 0.1555, 0.8844, 0.1555, 0.8844, 0.1555, 0.8844, 0.1555, 0.8844, 0.1555, 0.8844, 0.1555, 0.8844, 0.1555, 0.8844, 0.1555, 0.8844, 0.1555, 0.8844, 0.1555, 0.8844, 0.1555, 0.8844, 0.1555, 0.8844, 0.1555, 0.8844, 0.1555, 0.8844, 0.1555, 0.8844, 0.1555, 0.8844, 0.1555, 0.8844, 0.1555, 0.8844, 0.1555, 0.8844, 0.1555, 0.8844, 0.1555, 0.8844, 0.1555, 0.8844, 0.1555, 0.8844, 0.1555, 0.8844, 0.1555, 0.8844, 0.1555, 0.8844, 0.1555, 0.8844, 0.1555, 0.8844, 0.1555, 0.8844, 0.1555, 0.8844, 0.1555, 0.8844, 0.1555, 0.8844, 0.1555, 0.8844, 0.1555, 0.8844, 0.1555, 0.8844, 0.1555, 0.8844, 0.1555, 0.8844, 0.1555, 0.8844, 0.1555, 0.8844, 0.1555, 0.8844, 0.1555, 0.8844, 0.1555, 0.8844, 0.1555, 0.8844, 0.1555, 0.8844, 0.1825, 0.9055, 0.1827, 0.9058, 0.1828, 0.9062, 0.1828, 0.9067, 0.1829, 0.9072, 0.1829, 0.9075, 0.1815, 0.9075, 0.1815, 0.9072, 0.1816, 0.9067, 0.1816, 0.9062, 0.1817, 0.9058, 0.1819, 0.9055, 0.182, 0.9053, 0.1821, 0.9052, 0.1822, 0.9052, 0.1823, 0.9052, 0.1824, 0.9053, 0.3049, 0.458, 0.3049, 0.4517, 0.3046, 0.4517, 0.3046, 0.458, 0.2981, 0.4732, 0.2981, 0.4795, 0.2984, 0.4795, 0.2984, 0.4732, 0.3042, 0.458, 0.3042, 0.4517, 0.3038, 0.4517, 0.3038, 0.458, 0.2984, 0.4732, 0.2984, 0.4795, 0.2987, 0.4795, 0.2987, 0.4732, 0.2987, 0.4732, 0.2987, 0.4795, 0.299, 0.4795, 0.299, 0.4732, 0.2971, 0.4732, 0.2971, 0.4795, 0.2976, 0.4795, 0.2976, 0.4732, 0.2667, 0.4807, 0.2667, 0.4744, 0.2666, 0.4744, 0.2666, 0.4807, 0.3046, 0.458, 0.3046, 0.4517, 0.3042, 0.4517, 0.3042, 0.458, 0.2666, 0.4807, 0.2666, 0.4744, 0.2665, 0.4744, 0.2665, 0.4807, 0.3038, 0.458, 0.3038, 0.4517, 0.3033, 0.4517, 0.3033, 0.458, 0.2665, 0.4807, 0.2665, 0.4744, 0.2664, 0.4744, 0.2664, 0.4807, 0.3051, 0.458, 0.3051, 0.4517, 0.3049, 0.4517, 0.3049, 0.458, 0.2664, 0.4807, 0.2664, 0.4744, 0.2663, 0.4744, 0.2663, 0.4807, 0.1204, 0.8901, 0.1275, 0.8901, 0.1275, 0.8783, 0.1203, 0.8782, 0.1515, 0.8622, 0.149, 0.8651, 0.1507, 0.8781, 0.153, 0.8757, 0.1297, 0.8877, 0.1368, 0.8877, 0.1368, 0.8852, 0.1297, 0.8852, 0.157, 0.856, 0.1541, 0.8591, 0.1556, 0.8727, 0.157, 0.8706, 0.1297, 0.8852, 0.1368, 0.8852, 0.1368, 0.8811, 0.1297, 0.8811, 0.1275, 0.8716, 0.1203, 0.8716, 0.1203, 0.8756, 0.1275, 0.8756, 0.1275, 0.8756, 0.1203, 0.8756, 0.1203, 0.8782, 0.1275, 0.8783, 0.1297, 0.8811, 0.1368, 0.8811, 0.1368, 0.8773, 0.1297, 0.8773, 0.1577, 0.8938, 0.1648, 0.8938, 0.1648, 0.884, 0.1577, 0.884, 0.1275, 0.8677, 0.1204, 0.8676, 0.1203, 0.8716, 0.1275, 0.8716, 0.1541, 0.8591, 0.1515, 0.8622, 0.153, 0.8757, 0.1556, 0.8727, 0.1542, 0.8583, 0.1516, 0.8614, 0.1515, 0.8622, 0.1541, 0.8591, 0.1297, 0.8773, 0.1368, 0.8773, 0.1368, 0.8763, 0.1297, 0.8763, 0.1559, 0.8565, 0.1542, 0.8583, 0.1541, 0.8591, 0.157, 0.856, 0.1516, 0.8614, 0.1489, 0.864, 0.149, 0.8651, 0.1515, 0.8622, 0.1368, 0.8877, 0.1297, 0.8877, 0.1297, 0.8892, 0.1368, 0.8892, 0.6052, 0.9066, 0.6052, 0.9036, 0.6041, 0.9042, 0.6041, 0.9069, 0.2208, 0.8666, 0.2199, 0.8665, 0.2201, 0.881, 0.2208, 0.8818, 0.8064, 0.9056, 0.8064, 0.9084, 0.8078, 0.9084, 0.8078, 0.9056, 0.1965, 0.859, 0.1967, 0.8595, 0.1964, 0.8597, 0.1938, 0.8597, 0.1941, 0.859, 0.6669, 0.8594, 0.6669, 0.8296, 0.6657, 0.8296, 0.6658, 0.8592, 0.1594, 0.8234, 0.1594, 0.8227, 0.1653, 0.8228, 0.1653, 0.8235, 0.8865, 0.8611, 0.8864, 0.8315, 0.8856, 0.8315, 0.8857, 0.8736, 0.1368, 0.8645, 0.1363, 0.8514, 0.1363, 0.8234, 0.1368, 0.8234, 0.1941, 0.8291, 0.1941, 0.859, 0.1911, 0.859, 0.1911, 0.8291, 0.1335, 0.8227, 0.1335, 0.8234, 0.1308, 0.8234, 0.1308, 0.8227, 0.153, 0.8757, 0.1532, 0.8759, 0.1559, 0.8729, 0.1556, 0.8727, 0.157, 0.856, 0.1573, 0.8556, 0.1557, 0.8562, 0.1559, 0.8565, 0.1559, 0.8565, 0.1557, 0.8562, 0.154, 0.8581, 0.1542, 0.8583, 0.1507, 0.8781, 0.1504, 0.8787, 0.1532, 0.8759, 0.153, 0.8757, 0.1489, 0.864, 0.1486, 0.8639, 0.1486, 0.8652, 0.149, 0.8651, 0.1542, 0.8583, 0.154, 0.8581, 0.1514, 0.8612, 0.1516, 0.8614, 0.1556, 0.8727, 0.1559, 0.8729, 0.1573, 0.8707, 0.157, 0.8706, 0.1516, 0.8614, 0.1514, 0.8612, 0.1486, 0.8639, 0.1489, 0.864, 0.157, 0.8706, 0.1573, 0.8707, 0.1573, 0.8556, 0.157, 0.856, 0.149, 0.8651, 0.1486, 0.8652, 0.1504, 0.8787, 0.1507, 0.8781, 0.1363, 0.8227, 0.1363, 0.8234, 0.1335, 0.8234, 0.1335, 0.8227, 0.1972, 0.8291, 0.1965, 0.859, 0.1941, 0.859, 0.1941, 0.8291, 0.8455, 0.8746, 0.846, 0.8753, 0.8476, 0.8753, 0.8476, 0.8745, 0.8454, 0.8745, 0.6052, 0.9096, 0.6052, 0.9066, 0.6041, 0.9069, 0.6041, 0.9096, 0.8163, 0.8821, 0.8194, 0.8821, 0.8193, 0.8802, 0.8163, 0.8802, 0.8089, 0.9023, 0.8082, 0.9053, 0.8097, 0.9053, 0.8098, 0.9032, 0.8248, 0.9116, 0.8248, 0.9089, 0.8244, 0.9085, 0.8244, 0.9116, 0.8073, 0.9029, 0.8078, 0.9056, 0.8082, 0.9053, 0.8089, 0.9023, 0.1594, 0.882, 0.1605, 0.8675, 0.1621, 0.8675, 0.1621, 0.882, 0.1355, 0.8083, 0.1363, 0.8227, 0.1335, 0.8227, 0.1335, 0.8105, 0.136, 0.8076, 0.1338, 0.8076, 0.1335, 0.8105, 0.1355, 0.8083, 0.1308, 0.8999, 0.1308, 0.9027, 0.1297, 0.9027, 0.1297, 0.8999, 0.8218, 0.8592, 0.8191, 0.8592, 0.8191, 0.8794, 0.8218, 0.8794, 0.8163, 0.8802, 0.8193, 0.8802, 0.8191, 0.8794, 0.8163, 0.8794, 0.2178, 0.8971, 0.2178, 0.8665, 0.2175, 0.8666, 0.2175, 0.8972, 0.1211, 0.8957, 0.1212, 0.8956, 0.1214, 0.8954, 0.1392, 0.9063, 0.1389, 0.9061, 0.1391, 0.9061, 0.1392, 0.9058, 0.2208, 0.8818, 0.2212, 0.8819, 0.2212, 0.8666, 0.2208, 0.8666, 0.8068, 0.9034, 0.8064, 0.9056, 0.8078, 0.9056, 0.8073, 0.9029, 0.807, 0.9032, 0.2129, 0.823, 0.213, 0.8076, 0.2126, 0.8077, 0.2126, 0.8231, 0.1217, 0.8951, 0.1217, 0.8923, 0.1213, 0.8926, 0.1214, 0.8954, 0.2129, 0.823, 0.213, 0.8536, 0.2141, 0.8537, 0.214, 0.8231, 0.1759, 0.8562, 0.1786, 0.8562, 0.1786, 0.8409, 0.1758, 0.8409, 0.1847, 0.809, 0.1821, 0.8102, 0.1818, 0.8232, 0.1846, 0.8232, 0.1847, 0.809, 0.1891, 0.809, 0.1891, 0.8076, 0.1842, 0.8076, 0.214, 0.8231, 0.2154, 0.8233, 0.2155, 0.8104, 0.214, 0.8078, 0.1815, 0.8076, 0.1821, 0.8102, 0.1847, 0.809, 0.1842, 0.8076, 0.1213, 0.8926, 0.1203, 0.893, 0.1204, 0.8957, 0.1214, 0.8954, 0.2129, 0.823, 0.214, 0.8231, 0.214, 0.8078, 0.213, 0.8076, 0.2128, 0.9021, 0.2138, 0.902, 0.2137, 0.8867, 0.2126, 0.8868, 0.1756, 0.8562, 0.1759, 0.8562, 0.1759, 0.8868, 0.1756, 0.8867, 0.177, 0.8889, 0.177, 0.9042, 0.1756, 0.9044, 0.1756, 0.8903, 0.1846, 0.8232, 0.189, 0.8232, 0.1891, 0.809, 0.1847, 0.809, 0.2055, 0.9031, 0.2055, 0.8982, 0.2041, 0.8983, 0.2041, 0.9026, 0.1486, 0.8961, 0.1534, 0.8961, 0.1534, 0.8808, 0.1486, 0.8808, 0.1427, 0.9007, 0.1427, 0.898, 0.1424, 0.8977, 0.1424, 0.9005, 0.1437, 0.9011, 0.1451, 0.9015, 0.1451, 0.8987, 0.1437, 0.8983, 0.1427, 0.9007, 0.1437, 0.9011, 0.1437, 0.8983, 0.1427, 0.898, 0.214, 0.8231, 0.2141, 0.8537, 0.2155, 0.8539, 0.2154, 0.8233, 0.1818, 0.8232, 0.1818, 0.8537, 0.1845, 0.8537, 0.1846, 0.8232, 0.2151, 0.8865, 0.2151, 0.8559, 0.2137, 0.8561, 0.2137, 0.8867, 0.1759, 0.8562, 0.1786, 0.8562, 0.1786, 0.8868, 0.1759, 0.8868, 0.2137, 0.8867, 0.2126, 0.8868, 0.2126, 0.8562, 0.2137, 0.8561, 0.1363, 0.8234, 0.1363, 0.8514, 0.1335, 0.8514, 0.1335, 0.8234, 0.1972, 0.8076, 0.1972, 0.8291, 0.1941, 0.8291, 0.1941, 0.8076, 0.1941, 0.8076, 0.1941, 0.8291, 0.1911, 0.8291, 0.1911, 0.8076, 0.1368, 0.8724, 0.1368, 0.8645, 0.1363, 0.8514, 0.1363, 0.8716, 0.8865, 0.8825, 0.8865, 0.8611, 0.8857, 0.8736, 0.8862, 0.8823, 0.8862, 0.8823, 0.8857, 0.8736, 0.8848, 0.8726, 0.8848, 0.8805, 0.6669, 0.8809, 0.6669, 0.8594, 0.6658, 0.8592, 0.6658, 0.8805, 0.1335, 0.8234, 0.1335, 0.8514, 0.1308, 0.8514, 0.1308, 0.8234, 0.2105, 0.8237, 0.2105, 0.823, 0.2096, 0.823, 0.2096, 0.8237, 0.2105, 0.823, 0.2106, 0.8076, 0.2097, 0.8079, 0.2096, 0.823, 0.2106, 0.8658, 0.2105, 0.8237, 0.2096, 0.8237, 0.2097, 0.8648, 0.2097, 0.8079, 0.2086, 0.8114, 0.2085, 0.823, 0.2096, 0.823, 0.1242, 0.8954, 0.1242, 0.893, 0.1234, 0.8922, 0.1233, 0.8945, 0.1264, 0.8656, 0.1287, 0.8656, 0.1287, 0.8645, 0.1263, 0.8645, 0.2041, 0.8497, 0.2065, 0.8498, 0.2065, 0.8077, 0.2041, 0.8076, 0.2041, 0.8658, 0.2065, 0.8658, 0.2065, 0.8505, 0.2041, 0.8505, 0.1262, 0.8619, 0.1286, 0.8619, 0.1287, 0.8234, 0.1263, 0.8234, 0.1264, 0.8227, 0.1287, 0.8227, 0.1277, 0.8111, 0.1255, 0.8096, 0.1263, 0.8234, 0.1287, 0.8234, 0.1287, 0.8227, 0.1264, 0.8227, 0.1594, 0.8227, 0.1602, 0.8076, 0.1654, 0.8077, 0.1653, 0.8228, 0.1257, 0.8077, 0.1255, 0.8096, 0.1277, 0.8111, 0.128, 0.8076, 0.2096, 0.823, 0.2085, 0.823, 0.2085, 0.8237, 0.2096, 0.8237, 0.1287, 0.8645, 0.1286, 0.8619, 0.1262, 0.8619, 0.1263, 0.8645, 0.2096, 0.8237, 0.2085, 0.8237, 0.2089, 0.8622, 0.2097, 0.8648, 0.2186, 0.8487, 0.2186, 0.8494, 0.2175, 0.8494, 0.2175, 0.8487, 0.2186, 0.8494, 0.2187, 0.8645, 0.2176, 0.8625, 0.2175, 0.8494, 0.2187, 0.8076, 0.2179, 0.8102, 0.2175, 0.8487, 0.2186, 0.8487, 0.1263, 0.8234, 0.1204, 0.8235, 0.1203, 0.862, 0.1262, 0.8619, 0.1264, 0.8227, 0.1204, 0.8228, 0.1204, 0.8235, 0.1263, 0.8234, 0.1257, 0.8077, 0.1205, 0.8077, 0.1205, 0.8097, 0.1255, 0.8096, 0.1262, 0.8619, 0.1203, 0.862, 0.1204, 0.8646, 0.1263, 0.8645, 0.1255, 0.8096, 0.1205, 0.8097, 0.1204, 0.8228, 0.1264, 0.8227, 0.8367, 0.6621, 0.8447, 0.6621, 0.8448, 0.6589, 0.8366, 0.6589, 0.3629, 0.8739, 0.3627, 0.8935, 0.3639, 0.8957, 0.3639, 0.876, 0.1573, 0.8301, 0.1573, 0.8503, 0.1491, 0.8503, 0.1491, 0.8301, 0.1389, 0.8311, 0.1389, 0.8108, 0.1471, 0.8108, 0.1471, 0.8311, 0.8264, 0.6194, 0.8346, 0.6194, 0.8346, 0.6162, 0.8264, 0.6162, 0.8547, 0.6267, 0.855, 0.6266, 0.8536, 0.6235, 0.8539, 0.6248, 0.8537, 0.6465, 0.8534, 0.6459, 0.8532, 0.6662, 0.8535, 0.6661, 0.8547, 0.6464, 0.855, 0.6469, 0.855, 0.6266, 0.8547, 0.6267, 0.8535, 0.6661, 0.8532, 0.6662, 0.855, 0.6693, 0.8547, 0.6682, 0.8547, 0.6682, 0.855, 0.6693, 0.855, 0.6491, 0.8547, 0.6485, 0.8537, 0.6444, 0.8534, 0.6437, 0.8534, 0.6459, 0.8537, 0.6465, 0.1389, 0.8333, 0.1389, 0.8311, 0.1471, 0.8311, 0.1471, 0.8333, 0.1573, 0.8076, 0.1573, 0.8279, 0.1491, 0.8279, 0.1491, 0.8076, 0.8537, 0.6444, 0.8537, 0.6465, 0.8547, 0.6485, 0.8547, 0.6464, 0.3631, 0.8522, 0.3629, 0.8718, 0.3639, 0.8738, 0.3639, 0.8541, 0.139, 0.8535, 0.1389, 0.8333, 0.1471, 0.8333, 0.1471, 0.8535, 0.8539, 0.6248, 0.8536, 0.6235, 0.8534, 0.6437, 0.8537, 0.6444, 0.8547, 0.6485, 0.855, 0.6491, 0.855, 0.6469, 0.8547, 0.6464, 0.1573, 0.8279, 0.1573, 0.8301, 0.1491, 0.8301, 0.1491, 0.8279, 0.126, 0.9026, 0.1258, 0.9026, 0.1258, 0.9053, 0.126, 0.9053, 0.1258, 0.9026, 0.1255, 0.9026, 0.1255, 0.9053, 0.1258, 0.9053, 0.1255, 0.9026, 0.1253, 0.9026, 0.1253, 0.9053, 0.1255, 0.9053, 0.1253, 0.9026, 0.1251, 0.9026, 0.1251, 0.9053, 0.1253, 0.9053, 0.1251, 0.9026, 0.1249, 0.9026, 0.1249, 0.9053, 0.1251, 0.9053, 0.1249, 0.9026, 0.1248, 0.9026, 0.1248, 0.9053, 0.1249, 0.9053, 0.189, 0.9054, 0.189, 0.9054, 0.189, 0.908, 0.189, 0.908, 0.189, 0.9054, 0.1889, 0.9054, 0.1889, 0.908, 0.189, 0.908, 0.1889, 0.9054, 0.1888, 0.9054, 0.1888, 0.908, 0.1889, 0.908, 0.1888, 0.9054, 0.1887, 0.9054, 0.1887, 0.908, 0.1888, 0.908, 0.1577, 0.9067, 0.1578, 0.9067, 0.1578, 0.9041, 0.1577, 0.9041, 0.1578, 0.9067, 0.158, 0.9067, 0.158, 0.9041, 0.1578, 0.9041, 0.158, 0.9067, 0.1582, 0.9067, 0.1582, 0.9041, 0.158, 0.9041, 0.1582, 0.9067, 0.1584, 0.9067, 0.1584, 0.9041, 0.1582, 0.9041, 0.1584, 0.9067, 0.1586, 0.9067, 0.1586, 0.9041, 0.1584, 0.9041, 0.1586, 0.9067, 0.1589, 0.9067, 0.1589, 0.9041, 0.1586, 0.9041, 0.1589, 0.9067, 0.1591, 0.9067, 0.1591, 0.9041, 0.1589, 0.9041, 0.1591, 0.9067, 0.1594, 0.9067, 0.1594, 0.9041, 0.1591, 0.9041, 0.1594, 0.9067, 0.1596, 0.9067, 0.1596, 0.9041, 0.1594, 0.9041, 0.1596, 0.9067, 0.1598, 0.9067, 0.1598, 0.9041, 0.1596, 0.9041, 0.1598, 0.9067, 0.16, 0.9067, 0.16, 0.9041, 0.1598, 0.9041, 0.16, 0.9067, 0.1601, 0.9067, 0.1601, 0.9041, 0.16, 0.9041, 0.2211, 0.8076, 0.221, 0.8076, 0.221, 0.8103, 0.2211, 0.8103, 0.221, 0.8076, 0.2209, 0.8076, 0.2209, 0.8103, 0.221, 0.8103, 0.2209, 0.8076, 0.2208, 0.8076, 0.2208, 0.8103, 0.2209, 0.8103, 0.2208, 0.8076, 0.2207, 0.8076, 0.2207, 0.8103, 0.2208, 0.8103, 0.1273, 0.9026, 0.1271, 0.9026, 0.1271, 0.9053, 0.1273, 0.9053, 0.1271, 0.9026, 0.127, 0.9026, 0.127, 0.9053, 0.1271, 0.9053, 0.127, 0.9026, 0.1268, 0.9026, 0.1268, 0.9053, 0.127, 0.9053, 0.1268, 0.9026, 0.1265, 0.9026, 0.1265, 0.9053, 0.1268, 0.9053, 0.1858, 0.907, 0.1858, 0.9067, 0.1858, 0.9065, 0.1858, 0.9062, 0.1859, 0.906, 0.1859, 0.9058, 0.186, 0.9056, 0.186, 0.9055, 0.1861, 0.9054, 0.1862, 0.9054, 0.1863, 0.9054, 0.1864, 0.9055, 0.1864, 0.9056, 0.1865, 0.9058, 0.1866, 0.906, 0.1866, 0.9062, 0.1866, 0.9064, 0.1867, 0.9067, 0.1867, 0.907, 0.1866, 0.9072, 0.1866, 0.9074, 0.1866, 0.9076, 0.1865, 0.9078, 0.1864, 0.9079, 0.1864, 0.908, 0.1863, 0.908, 0.1862, 0.908, 0.1861, 0.9079, 0.186, 0.9078, 0.186, 0.9077, 0.1859, 0.9075, 0.1859, 0.9072, 0.1265, 0.9026, 0.1263, 0.9026, 0.1263, 0.9053, 0.1265, 0.9053, 0.1263, 0.9026, 0.126, 0.9026, 0.126, 0.9053, 0.1263, 0.9053, 0.3863, 0.913, 0.3863, 0.9127, 0.3862, 0.9125, 0.3862, 0.9123, 0.3861, 0.9121, 0.3861, 0.9119, 0.386, 0.9118, 0.386, 0.9118, 0.3859, 0.9118, 0.3859, 0.9118, 0.3859, 0.9118, 0.3858, 0.9119, 0.3858, 0.9121, 0.3857, 0.9123, 0.3857, 0.9125, 0.3857, 0.9127, 0.3857, 0.913, 0.3857, 0.9132, 0.3857, 0.9135, 0.3858, 0.9137, 0.3858, 0.9139, 0.3859, 0.914, 0.386, 0.9141, 0.386, 0.9142, 0.386, 0.9142, 0.386, 0.9142, 0.3861, 0.9141, 0.3861, 0.914, 0.3862, 0.9139, 0.3862, 0.9137, 0.3863, 0.9135, 0.3863, 0.9132, 0.1363, 0.9015, 0.1364, 0.9015, 0.1364, 0.9012, 0.1363, 0.9012, 0.1363, 0.9017, 0.1364, 0.9017, 0.1364, 0.9015, 0.1363, 0.9015, 0.1362, 0.902, 0.1364, 0.902, 0.1364, 0.9017, 0.1363, 0.9017, 0.1362, 0.9021, 0.1363, 0.9022, 0.1364, 0.902, 0.1362, 0.902, 0.1361, 0.9023, 0.1362, 0.9023, 0.1363, 0.9022, 0.1362, 0.9021, 0.1361, 0.9024, 0.1362, 0.9025, 0.1362, 0.9023, 0.1361, 0.9023, 0.136, 0.9024, 0.1361, 0.9026, 0.1362, 0.9025, 0.1361, 0.9024, 0.136, 0.9024, 0.136, 0.9026, 0.1361, 0.9026, 0.136, 0.9024, 0.136, 0.9024, 0.1359, 0.9026, 0.136, 0.9026, 0.136, 0.9024, 0.136, 0.9024, 0.1358, 0.9025, 0.1359, 0.9026, 0.136, 0.9024, 0.1359, 0.9023, 0.1358, 0.9024, 0.1358, 0.9025, 0.136, 0.9024, 0.1358, 0.9022, 0.1357, 0.9022, 0.1358, 0.9024, 0.1359, 0.9023, 0.1358, 0.902, 0.1356, 0.902, 0.1357, 0.9022, 0.1358, 0.9022, 0.1357, 0.9018, 0.1356, 0.9018, 0.1356, 0.902, 0.1358, 0.902, 0.1357, 0.9015, 0.1356, 0.9015, 0.1356, 0.9018, 0.1357, 0.9018, 0.1357, 0.9013, 0.1355, 0.9013, 0.1356, 0.9015, 0.1357, 0.9015, 0.1357, 0.901, 0.1355, 0.901, 0.1355, 0.9013, 0.1357, 0.9013, 0.1357, 0.9008, 0.1356, 0.9008, 0.1355, 0.901, 0.1357, 0.901, 0.1357, 0.9006, 0.1356, 0.9005, 0.1356, 0.9008, 0.1357, 0.9008, 0.1358, 0.9004, 0.1356, 0.9003, 0.1356, 0.9005, 0.1357, 0.9006, 0.1358, 0.9002, 0.1357, 0.9002, 0.1356, 0.9003, 0.1358, 0.9004, 0.1359, 0.9001, 0.1358, 0.9, 0.1357, 0.9002, 0.1358, 0.9002, 0.1359, 0.9001, 0.1358, 0.9, 0.1358, 0.9, 0.1359, 0.9001, 0.1359, 0.9001, 0.1359, 0.8999, 0.1358, 0.9, 0.1359, 0.9001, 0.136, 0.9001, 0.136, 0.8999, 0.1359, 0.8999, 0.1359, 0.9001, 0.136, 0.9001, 0.1361, 0.9, 0.136, 0.8999, 0.136, 0.9001, 0.1361, 0.9002, 0.1362, 0.9001, 0.1361, 0.9, 0.136, 0.9001, 0.1361, 0.9004, 0.1362, 0.9003, 0.1362, 0.9001, 0.1361, 0.9002, 0.1362, 0.9005, 0.1363, 0.9005, 0.1362, 0.9003, 0.1361, 0.9004, 0.1362, 0.9008, 0.1364, 0.9007, 0.1363, 0.9005, 0.1362, 0.9005, 0.1363, 0.901, 0.1364, 0.901, 0.1364, 0.9007, 0.1362, 0.9008, 0.1363, 0.9012, 0.1364, 0.9012, 0.1364, 0.901, 0.1363, 0.901, 0.1215, 0.9026, 0.1213, 0.9026, 0.1213, 0.9053, 0.1215, 0.9053, 0.1213, 0.9026, 0.121, 0.9026, 0.121, 0.9053, 0.1213, 0.9053, 0.121, 0.9026, 0.1208, 0.9026, 0.1208, 0.9053, 0.121, 0.9053, 0.1208, 0.9026, 0.1206, 0.9026, 0.1206, 0.9053, 0.1208, 0.9053, 0.1206, 0.9026, 0.1204, 0.9026, 0.1204, 0.9053, 0.1206, 0.9053, 0.1204, 0.9026, 0.1203, 0.9026, 0.1203, 0.9053, 0.1204, 0.9053, 0.1794, 0.9052, 0.1793, 0.9052, 0.1793, 0.9078, 0.1794, 0.9078, 0.1793, 0.9052, 0.1792, 0.9052, 0.1792, 0.9078, 0.1793, 0.9078, 0.1792, 0.9052, 0.1791, 0.9052, 0.1791, 0.9078, 0.1792, 0.9078, 0.1791, 0.9052, 0.179, 0.9052, 0.179, 0.9078, 0.1791, 0.9078, 0.1448, 0.9035, 0.1447, 0.9035, 0.1447, 0.9062, 0.1448, 0.9062, 0.1447, 0.9035, 0.1445, 0.9035, 0.1445, 0.9062, 0.1447, 0.9062, 0.1445, 0.9035, 0.1443, 0.9035, 0.1443, 0.9062, 0.1445, 0.9062, 0.1443, 0.9035, 0.1441, 0.9035, 0.1441, 0.9062, 0.1443, 0.9062, 0.1441, 0.9035, 0.1439, 0.9035, 0.1439, 0.9062, 0.1441, 0.9062, 0.1439, 0.9035, 0.1436, 0.9035, 0.1436, 0.9062, 0.1439, 0.9062, 0.1436, 0.9035, 0.1433, 0.9035, 0.1433, 0.9062, 0.1436, 0.9062, 0.1433, 0.9035, 0.1431, 0.9035, 0.1431, 0.9062, 0.1433, 0.9062, 0.1431, 0.9035, 0.1429, 0.9035, 0.1429, 0.9062, 0.1431, 0.9062, 0.1429, 0.9035, 0.1427, 0.9035, 0.1427, 0.9062, 0.1429, 0.9062, 0.1427, 0.9035, 0.1425, 0.9035, 0.1425, 0.9062, 0.1427, 0.9062, 0.1425, 0.9035, 0.1424, 0.9035, 0.1424, 0.9062, 0.1425, 0.9062, 0.2207, 0.9041, 0.2207, 0.9041, 0.2207, 0.9068, 0.2207, 0.9068, 0.2207, 0.9041, 0.2206, 0.9041, 0.2206, 0.9068, 0.2207, 0.9068, 0.2206, 0.9041, 0.2205, 0.9041, 0.2205, 0.9068, 0.2206, 0.9068, 0.2205, 0.9041, 0.2204, 0.9041, 0.2204, 0.9068, 0.2205, 0.9068, 0.1228, 0.9026, 0.1226, 0.9026, 0.1226, 0.9053, 0.1228, 0.9053, 0.1226, 0.9026, 0.1225, 0.9026, 0.1225, 0.9053, 0.1226, 0.9053, 0.1225, 0.9026, 0.1223, 0.9026, 0.1223, 0.9053, 0.1225, 0.9053, 0.1223, 0.9026, 0.122, 0.9026, 0.122, 0.9053, 0.1223, 0.9053, 0.2207, 0.8851, 0.2207, 0.8853, 0.2207, 0.8856, 0.2207, 0.8859, 0.2206, 0.8861, 0.2206, 0.8863, 0.2205, 0.8864, 0.2204, 0.8866, 0.2203, 0.8866, 0.2202, 0.8867, 0.2202, 0.8866, 0.2201, 0.8866, 0.22, 0.8864, 0.22, 0.8863, 0.2199, 0.8861, 0.2199, 0.8858, 0.2199, 0.8856, 0.2199, 0.8853, 0.2199, 0.8851, 0.2199, 0.8848, 0.22, 0.8846, 0.22, 0.8844, 0.2201, 0.8842, 0.2202, 0.8841, 0.2202, 0.884, 0.2203, 0.884, 0.2204, 0.884, 0.2205, 0.8841, 0.2206, 0.8842, 0.2206, 0.8844, 0.2207, 0.8846, 0.2207, 0.8848, 0.122, 0.9026, 0.1218, 0.9026, 0.1218, 0.9053, 0.122, 0.9053, 0.1218, 0.9026, 0.1215, 0.9026, 0.1215, 0.9053, 0.1218, 0.9053, 0.3863, 0.9177, 0.3863, 0.9174, 0.3862, 0.9172, 0.3862, 0.917, 0.3861, 0.9168, 0.3861, 0.9166, 0.386, 0.9165, 0.386, 0.9165, 0.3859, 0.9165, 0.3859, 0.9165, 0.3859, 0.9165, 0.3858, 0.9166, 0.3858, 0.9168, 0.3857, 0.917, 0.3857, 0.9172, 0.3857, 0.9174, 0.3857, 0.9177, 0.3857, 0.9179, 0.3857, 0.9182, 0.3858, 0.9184, 0.3858, 0.9186, 0.3859, 0.9187, 0.386, 0.9188, 0.386, 0.9189, 0.386, 0.9189, 0.386, 0.9189, 0.3861, 0.9188, 0.3861, 0.9187, 0.3862, 0.9186, 0.3862, 0.9184, 0.3863, 0.9182, 0.3863, 0.9179, 0.1363, 0.9062, 0.1364, 0.9062, 0.1364, 0.9059, 0.1363, 0.906, 0.1363, 0.9064, 0.1364, 0.9065, 0.1364, 0.9062, 0.1363, 0.9062, 0.1362, 0.9067, 0.1364, 0.9067, 0.1364, 0.9065, 0.1363, 0.9064, 0.1362, 0.9069, 0.1363, 0.9069, 0.1364, 0.9067, 0.1362, 0.9067, 0.1361, 0.907, 0.1362, 0.9071, 0.1363, 0.9069, 0.1362, 0.9069, 0.1361, 0.9071, 0.1362, 0.9072, 0.1362, 0.9071, 0.1361, 0.907, 0.136, 0.9071, 0.1361, 0.9073, 0.1362, 0.9072, 0.1361, 0.9071, 0.136, 0.9072, 0.136, 0.9073, 0.1361, 0.9073, 0.136, 0.9071, 0.136, 0.9071, 0.1359, 0.9073, 0.136, 0.9073, 0.136, 0.9072, 0.136, 0.9071, 0.1358, 0.9072, 0.1359, 0.9073, 0.136, 0.9071, 0.1359, 0.907, 0.1358, 0.9071, 0.1358, 0.9072, 0.136, 0.9071, 0.1358, 0.9069, 0.1357, 0.9069, 0.1358, 0.9071, 0.1359, 0.907, 0.1358, 0.9067, 0.1356, 0.9067, 0.1357, 0.9069, 0.1358, 0.9069, 0.1357, 0.9065, 0.1356, 0.9065, 0.1356, 0.9067, 0.1358, 0.9067, 0.1357, 0.9062, 0.1356, 0.9062, 0.1356, 0.9065, 0.1357, 0.9065, 0.1357, 0.906, 0.1355, 0.906, 0.1356, 0.9062, 0.1357, 0.9062, 0.1357, 0.9057, 0.1355, 0.9057, 0.1355, 0.906, 0.1357, 0.906, 0.1357, 0.9055, 0.1356, 0.9055, 0.1355, 0.9057, 0.1357, 0.9057, 0.1357, 0.9053, 0.1356, 0.9052, 0.1356, 0.9055, 0.1357, 0.9055, 0.1358, 0.9051, 0.1356, 0.905, 0.1356, 0.9052, 0.1357, 0.9053, 0.1358, 0.9049, 0.1357, 0.9049, 0.1356, 0.905, 0.1358, 0.9051, 0.1359, 0.9048, 0.1358, 0.9047, 0.1357, 0.9049, 0.1358, 0.9049, 0.1359, 0.9048, 0.1358, 0.9047, 0.1358, 0.9047, 0.1359, 0.9048, 0.1359, 0.9048, 0.1359, 0.9046, 0.1358, 0.9047, 0.1359, 0.9048, 0.136, 0.9048, 0.136, 0.9047, 0.1359, 0.9046, 0.1359, 0.9048, 0.136, 0.9048, 0.1361, 0.9047, 0.136, 0.9047, 0.136, 0.9048, 0.1361, 0.9049, 0.1362, 0.9049, 0.1361, 0.9047, 0.136, 0.9048, 0.1361, 0.9051, 0.1362, 0.905, 0.1362, 0.9049, 0.1361, 0.9049, 0.1362, 0.9052, 0.1363, 0.9052, 0.1362, 0.905, 0.1361, 0.9051, 0.1362, 0.9055, 0.1364, 0.9054, 0.1363, 0.9052, 0.1362, 0.9052, 0.1363, 0.9057, 0.1364, 0.9057, 0.1364, 0.9054, 0.1362, 0.9055, 0.1363, 0.906, 0.1364, 0.9059, 0.1364, 0.9057, 0.1363, 0.9057])
me_cube_002.materials.append(mat_base)
me_cube_002.update()

# ---- objects
ob_cube = bpy.data.objects.new('Cube', me_cube_001)
ob_cube_001 = bpy.data.objects.new('Cube.001', me_cube_002)

# ---- transforms, parenting, visibility, modifiers, constraints
ob_cube.location = (-13.18, -8.834e-07, -6.575)
ob_cube.scale = (-1.923, -1.923, -6.229)
_m = ob_cube.modifiers.new('Mirror', 'MIRROR')
_m.use_axis = (False, True, False)
_m.use_clip = True
ob_cube_001.location = (0.0, -9.289e-07, -6.914)
ob_cube_001.scale = (-1.923, -1.923, -5.947)
_m = ob_cube_001.modifiers.new('Mirror', 'MIRROR')
_m.use_axis = (False, True, False)
_m.use_clip = True

# ---- collection membership
col_collection.objects.link(ob_cube)
col_collection.objects.link(ob_cube_001)

# ---- scene / render settings (as saved in the file)
scene.frame_start = 1; scene.frame_end = 250; scene.frame_set(1)
scene.render.engine = 'BLENDER_EEVEE_NEXT'
scene.cycles.sampling_pattern = 'TABULATED_SOBOL'
scene.cycles.use_light_tree = False
scene.view_settings.view_transform = 'Filmic'
bpy.context.view_layer.update()

# ---- added for rendering (the .blend has no active camera and no usable light): camera, sun
cam_auto = bpy.data.cameras.new('AutoCamera')
cam_auto.lens = 50.0
cam_auto.sensor_width = 36.0
cam_auto.clip_end = 1000.0
ob_auto_camera = bpy.data.objects.new('AutoCamera', cam_auto)
scene.collection.objects.link(ob_auto_camera)
ob_auto_camera.location = (21.7191, -32.6366, 16.6817)
ob_auto_camera.rotation_euler = (1.09748, -7.21219e-08, 0.694738)
scene.camera = ob_auto_camera
light_auto_sun = bpy.data.lights.new('AutoSun', 'SUN')
light_auto_sun.energy = 3.0
light_auto_sun.angle = 0.0523599
ob_auto_sun = bpy.data.objects.new('AutoSun', light_auto_sun)
scene.collection.objects.link(ob_auto_sun)
ob_auto_sun.rotation_euler = (0.872665, 0.174533, 0.523599)
bpy.context.view_layer.update()
